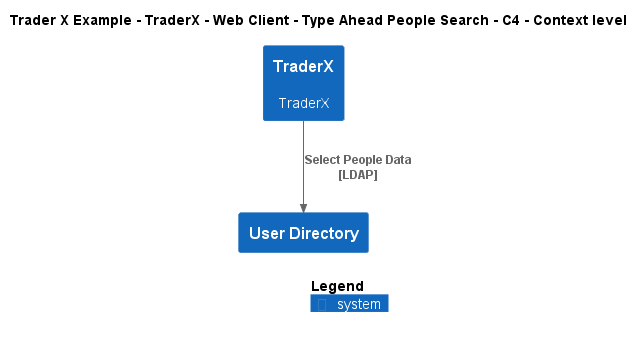

The diagram above was rendered by PlantUML. Its source (embedded in the PNG):
@startuml
!include ..\..\..\..\..\..\..\.c4s\C4_Context.puml

AddElementTag("c4interflow:lifecycle:new", $bgColor=green, $fontColor=#ffffff, $borderColor=green, $shadowing="False")
AddElementTag("c4interflow:lifecycle:changed", $bgColor=orange, $fontColor=#ffffff, $borderColor=orange, $shadowing="False")
AddElementTag("c4interflow:lifecycle:removed", $bgColor=red, $fontColor=#ffffff, $borderColor=red, $shadowing="False")

AddRelTag("c4interflow:lifecycle:new", $textColor=green, $lineColor=green)
AddRelTag("c4interflow:lifecycle:changed", $textColor=orange, $lineColor=orange)
AddRelTag("c4interflow:lifecycle:removed", $textColor=red, $lineColor=red)

SHOW_PERSON_PORTRAIT()
LAYOUT_TOP_DOWN()

skinparam linetype polyline

title Trader X Example - TraderX - Web Client - Type Ahead People Search - C4 - Context level

System(TraderXExample.SoftwareSystems.TraderX, "TraderX", "TraderX")
System(TraderXExample.SoftwareSystems.UserDirectory, "User Directory", "")

Rel(TraderXExample.SoftwareSystems.TraderX, TraderXExample.SoftwareSystems.UserDirectory, "Select People Data\n[LDAP]", $tags='protocol:ldap')


SHOW_LEGEND()
@enduml